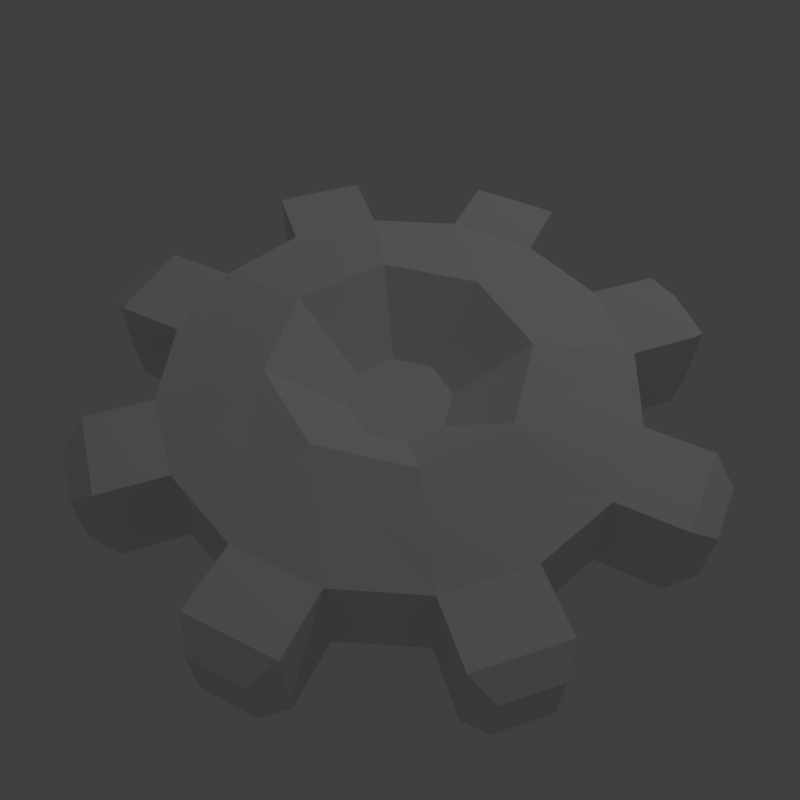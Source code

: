 # Source: Chatarra.blend  (saved by Blender 2.77.0; exported with 4.5.12 LTS)
import bpy
from mathutils import Matrix  # noqa: F401  (used for matrix-valued properties, if any)

bpy.ops.wm.read_factory_settings(use_empty=True)
scene = bpy.context.scene
scene.name = 'Scene'

# ---- collections
col_collection_1 = bpy.data.collections.new('Collection 1'); scene.collection.children.link(col_collection_1)

# ---- materials (node trees are filled in below, after node groups)
mat_material_001 = bpy.data.materials.new('Material.001')
mat_material_001.alpha_threshold = 0.0
mat_material_001.use_transparent_shadow = False
mat_material_001.roughness = 0.5

# ---- material node trees

# ---- world
world_world = bpy.data.worlds.new('World'); scene.world = world_world
world_world.color = (0.05088, 0.05088, 0.05088)
world_world.use_sun_shadow = False
world_world.sun_shadow_jitter_overblur = 0.0
world_world.cycles.sampling_method = 'MANUAL'

# ---- cameras
cam_camera = bpy.data.cameras.new('Camera')
cam_camera.clip_end = 100.0
cam_camera.lens = 35.0
cam_camera.sensor_width = 32.0
cam_camera.sensor_height = 18.0
cam_camera.ortho_scale = 7.314
cam_camera.dof.focus_distance = 0.0
cam_camera.dof.aperture_fstop = 128.0

# ---- lights
light_lamp = bpy.data.lights.new('Lamp', 'POINT')
light_lamp.transmission_factor = 0.0
light_lamp.cutoff_distance = 30.0
light_lamp.energy = 100.0
light_lamp.shadow_buffer_clip_start = 1.001
light_lamp.shadow_soft_size = 0.1
light_lamp.shadow_maximum_resolution = 0.006
light_lamp.use_absolute_resolution = True

# ---- meshes
me_cylinder = bpy.data.meshes.new('Cylinder')
me_cylinder.from_pydata([(0.0, 1.0, -0.1521), (0.0, 1.0, 0.2868), (0.3827, 0.9239, -0.1521), (0.3827, 0.9239, 0.2868), (0.7071, 0.7071, -0.1521), (0.7071, 0.7071, 0.2868), (0.9239, 0.3827, -0.1521), (0.9239, 0.3827, 0.2868), (1.0, -4.371e-08, -0.1521), (1.0, -4.371e-08, 0.2868), (0.9239, -0.3827, -0.1521), (0.9239, -0.3827, 0.2868), (0.7071, -0.7071, -0.1521), (0.7071, -0.7071, 0.2868), (0.3827, -0.9239, -0.1521), (0.3827, -0.9239, 0.2868), (1.51e-07, -1.0, -0.1521), (1.51e-07, -1.0, 0.2868), (-0.3827, -0.9239, -0.1521), (-0.3827, -0.9239, 0.2868), (-0.7071, -0.7071, -0.1521), (-0.7071, -0.7071, 0.2868), (-0.9239, -0.3827, -0.1521), (-0.9239, -0.3827, 0.2868), (-1.0, 1.192e-08, -0.1521), (-1.0, 1.192e-08, 0.2868), (-0.9239, 0.3827, -0.1521), (-0.9239, 0.3827, 0.2868), (-0.7071, 0.7071, -0.1521), (-0.7071, 0.7071, 0.2868), (-0.3827, 0.9239, -0.1521), (-0.3827, 0.9239, 0.2868), (0.05678, 1.285, -0.1521), (0.4395, 1.209, -0.1521), (0.4395, 1.209, 0.2868), (0.05678, 1.285, 0.2868), (0.9491, 0.8688, 0.2868), (0.9491, 0.8688, -0.1521), (1.166, 0.5444, -0.1521), (1.166, 0.5444, 0.2868), (1.285, -0.05678, 0.2868), (1.285, -0.05678, -0.1521), (1.209, -0.4395, -0.1521), (1.209, -0.4395, 0.2868), (0.8688, -0.9491, 0.2868), (0.8688, -0.9491, -0.1521), (0.5444, -1.166, -0.1521), (0.5444, -1.166, 0.2868), (-0.05678, -1.285, 0.2868), (-0.05678, -1.285, -0.1521), (-0.4395, -1.209, -0.1521), (-0.4395, -1.209, 0.2868), (-0.9491, -0.8688, 0.2868), (-0.9491, -0.8688, -0.1521), (-1.166, -0.5444, -0.1521), (-1.166, -0.5444, 0.2868), (-1.285, 0.05678, 0.2868), (-1.285, 0.05678, -0.1521), (-1.209, 0.4395, -0.1521), (-1.209, 0.4395, 0.2868), (-0.8688, 0.9491, 0.2868), (-0.8688, 0.9491, -0.1521), (-0.5444, 1.166, -0.1521), (-0.5444, 1.166, 0.2868), (0.1463, 1.373, -0.07241), (0.3901, 1.324, -0.07241), (0.3901, 1.324, 0.2072), (0.1463, 1.373, 0.2072), (1.074, 0.8672, 0.2072), (1.074, 0.8672, -0.07241), (1.212, 0.6605, -0.07241), (1.212, 0.6605, 0.2072), (1.373, -0.1463, 0.2072), (1.373, -0.1463, -0.07241), (1.324, -0.3901, -0.07241), (1.324, -0.3901, 0.2072), (0.8672, -1.074, 0.2072), (0.8672, -1.074, -0.07241), (0.6605, -1.212, -0.07241), (0.6605, -1.212, 0.2072), (-0.1463, -1.373, 0.2072), (-0.1463, -1.373, -0.07241), (-0.3901, -1.324, -0.07241), (-0.3901, -1.324, 0.2072), (-1.074, -0.8672, 0.2072), (-1.074, -0.8672, -0.07241), (-1.212, -0.6605, -0.07241), (-1.212, -0.6605, 0.2072), (-1.373, 0.1463, 0.2072), (-1.373, 0.1463, -0.07241), (-1.324, 0.3901, -0.07241), (-1.324, 0.3901, 0.2072), (-0.8672, 1.074, 0.2072), (-0.8672, 1.074, -0.07241), (-0.6605, 1.212, -0.07241), (-0.6605, 1.212, 0.2072), (0.2104, 0.5079, 0.4054), (0.5079, 0.2104, 0.4054), (0.5079, -0.2104, 0.4054), (0.2104, -0.5079, 0.4054), (-0.2104, -0.5079, 0.4054), (-0.5079, -0.2104, 0.4054), (-0.5079, 0.2104, 0.4054), (-0.2104, 0.5079, 0.4054), (0.08851, 0.2137, 0.1317), (0.2137, 0.08851, 0.1317), (0.2137, -0.08851, 0.1317), (0.08851, -0.2137, 0.1317), (-0.08851, -0.2137, 0.1317), (-0.2137, -0.08851, 0.1317), (-0.2137, 0.08851, 0.1317), (-0.08851, 0.2137, 0.1317)], [], [(20, 21, 52, 53), (2, 3, 5, 4), (3, 2, 33, 34), (6, 7, 9, 8), (30, 28, 61, 62), (10, 11, 13, 12), (0, 1, 35, 32), (14, 15, 17, 16), (28, 29, 60, 61), (18, 19, 21, 20), (11, 10, 42, 43), (22, 23, 25, 24), (1, 3, 34, 35), (26, 27, 29, 28), (97, 98, 11, 9, 7), (9, 11, 43, 40), (30, 31, 1, 0), (0, 2, 4, 6, 8, 10, 12, 14, 16, 18, 20, 22, 24, 26, 28, 30), (55, 54, 86, 87), (42, 41, 73, 74), (52, 55, 87, 84), (41, 40, 72, 73), (54, 53, 85, 86), (39, 38, 70, 71), (53, 52, 84, 85), (36, 39, 71, 68), (29, 31, 63, 60), (22, 20, 53, 54), (12, 13, 44, 45), (31, 30, 62, 63), (21, 23, 55, 52), (14, 12, 45, 46), (4, 5, 36, 37), (23, 22, 54, 55), (13, 15, 47, 44), (6, 4, 37, 38), (15, 14, 46, 47), (5, 7, 39, 36), (7, 6, 38, 39), (24, 25, 56, 57), (26, 24, 57, 58), (16, 17, 48, 49), (25, 27, 59, 56), (18, 16, 49, 50), (8, 9, 40, 41), (27, 26, 58, 59), (17, 19, 51, 48), (10, 8, 41, 42), (2, 0, 32, 33), (19, 18, 50, 51), (64, 67, 66, 65), (69, 68, 71, 70), (73, 72, 75, 74), (77, 76, 79, 78), (81, 80, 83, 82), (85, 84, 87, 86), (89, 88, 91, 90), (93, 92, 95, 94), (40, 43, 75, 72), (57, 56, 88, 89), (43, 42, 74, 75), (58, 57, 89, 90), (45, 44, 76, 77), (56, 59, 91, 88), (46, 45, 77, 78), (33, 32, 64, 65), (59, 58, 90, 91), (44, 47, 79, 76), (35, 34, 66, 67), (61, 60, 92, 93), (47, 46, 78, 79), (32, 35, 67, 64), (62, 61, 93, 94), (49, 48, 80, 81), (34, 33, 65, 66), (60, 63, 95, 92), (50, 49, 81, 82), (37, 36, 68, 69), (63, 62, 94, 95), (48, 51, 83, 80), (38, 37, 69, 70), (51, 50, 82, 83), (96, 103, 111, 104), (102, 103, 31, 29, 27), (96, 97, 7, 5, 3), (101, 102, 27, 25, 23), (100, 101, 23, 21, 19), (99, 100, 19, 17, 15), (98, 99, 15, 13, 11), (104, 111, 110, 109, 108, 107, 106, 105), (110, 111, 103, 102), (109, 110, 102, 101), (108, 109, 101, 100), (107, 108, 100, 99), (106, 107, 99, 98), (105, 106, 98, 97), (104, 105, 97, 96), (1, 31, 103, 96, 3)])
_uv = me_cylinder.uv_layers.new(name='UVMap')
_uv.uv.foreach_set('vector', [0.25, 0.03732, 0.25, 1.953e-05, 0.2747, 1.956e-05, 0.2747, 0.03732, 0.7168, 0.03732, 0.7168, 2.015e-05, 0.75, 2.021e-05, 0.75, 0.03732, 0.7168, 2.015e-05, 0.7168, 0.03732, 0.6921, 0.03732, 0.6921, 2.011e-05, 0.8418, 0.03732, 0.8418, 2.04e-05, 0.875, 2.047e-05, 0.875, 0.03732, 0.2018, 0.892, 0.1531, 0.8594, 0.1288, 0.8958, 0.1775, 0.9284, 0.9668, 0.03732, 0.9668, 2.068e-05, 1.0, 2.075e-05, 1.0, 0.03732, 0.625, 0.03732, 0.625, 1.997e-05, 0.6497, 2.002e-05, 0.6497, 0.03732, 0.09186, 0.03732, 0.09186, 1.939e-05, 0.125, 1.941e-05, 0.125, 0.03732, 0.5, 0.03732, 0.5, 1.981e-05, 0.5247, 1.983e-05, 0.5247, 0.03732, 0.2169, 0.03732, 0.2169, 1.95e-05, 0.25, 1.953e-05, 0.25, 0.03732, 0.9668, 2.068e-05, 0.9668, 0.03732, 0.9421, 0.03732, 0.9421, 2.064e-05, 0.3418, 0.03732, 0.3418, 1.965e-05, 0.375, 1.969e-05, 0.375, 0.03732, 0.6531, 0.6018, 0.7447, 0.5836, 0.7583, 0.6519, 0.6667, 0.6702, 0.4668, 0.03732, 0.4668, 1.978e-05, 0.5, 1.981e-05, 0.5, 0.03732, 0.7771, 0.4138, 0.7771, 0.3112, 0.8742, 0.2709, 0.8925, 0.3625, 0.8742, 0.4541, 0.8925, 0.3625, 0.8742, 0.2709, 0.9426, 0.2573, 0.9608, 0.3489, 0.5918, 0.03732, 0.5918, 1.992e-05, 0.625, 1.997e-05, 0.625, 0.03732, 0.2594, 0.9035, 0.3169, 0.892, 0.3657, 0.8594, 0.3983, 0.8107, 0.4097, 0.7531, 0.3983, 0.6956, 0.3657, 0.6468, 0.3169, 0.6142, 0.2594, 0.6028, 0.2018, 0.6142, 0.1531, 0.6468, 0.1205, 0.6956, 0.109, 0.7531, 0.1205, 0.8107, 0.1531, 0.8594, 0.2018, 0.892, 0.3171, 1.962e-05, 0.3171, 0.03732, 0.3065, 0.03055, 0.3065, 0.006788, 0.4412, 0.6871, 0.4526, 0.7446, 0.4683, 0.7309, 0.4609, 0.6937, 0.426, 0.1546, 0.3741, 0.2322, 0.3667, 0.2065, 0.3994, 0.1576, 0.8997, 0.03732, 0.8997, 2.052e-05, 0.9103, 0.006789, 0.9103, 0.03055, 0.08409, 0.6713, 0.1167, 0.6225, 0.09589, 0.6211, 0.07488, 0.6526, 0.8171, 2.035e-05, 0.8171, 0.03732, 0.8065, 0.03055, 0.8065, 0.006788, 0.2747, 0.03732, 0.2747, 1.956e-05, 0.2854, 0.006788, 0.2854, 0.03055, 0.8803, 0.5704, 0.9322, 0.4928, 0.9395, 0.5185, 0.9069, 0.5674, 0.4839, 0.5317, 0.5615, 0.5836, 0.5228, 0.6415, 0.4452, 0.5897, 0.1205, 0.6956, 0.1531, 0.6468, 0.1167, 0.6225, 0.08409, 0.6713, 1.931e-05, 0.03732, 1.931e-05, 1.931e-05, 0.02475, 1.934e-05, 0.02475, 0.03732, 0.5918, 1.992e-05, 0.5918, 0.03732, 0.5671, 0.03732, 0.5671, 1.99e-05, 0.4839, 0.1933, 0.432, 0.2709, 0.3741, 0.2322, 0.426, 0.1546, 0.3169, 0.6142, 0.3657, 0.6468, 0.39, 0.6104, 0.3412, 0.5778, 0.75, 0.03732, 0.75, 2.021e-05, 0.7747, 2.026e-05, 0.7747, 0.03732, 0.3418, 1.965e-05, 0.3418, 0.03732, 0.3171, 0.03732, 0.3171, 1.962e-05, 0.8224, 0.1933, 0.7447, 0.1414, 0.7834, 0.08345, 0.8611, 0.1353, 0.3983, 0.8107, 0.3657, 0.8594, 0.4021, 0.8837, 0.4347, 0.835, 0.09186, 1.939e-05, 0.09186, 0.03732, 0.06712, 0.03732, 0.06712, 1.938e-05, 0.8224, 0.5317, 0.8742, 0.4541, 0.9322, 0.4928, 0.8803, 0.5704, 0.8418, 2.04e-05, 0.8418, 0.03732, 0.8171, 0.03732, 0.8171, 2.035e-05, 0.375, 0.03732, 0.375, 1.969e-05, 0.3997, 1.972e-05, 0.3997, 0.03732, 0.1205, 0.8107, 0.109, 0.7531, 0.06611, 0.7617, 0.07756, 0.8192, 0.125, 0.03732, 0.125, 1.941e-05, 0.1497, 1.942e-05, 0.1497, 0.03732, 0.4138, 0.3625, 0.432, 0.4541, 0.3637, 0.4677, 0.3455, 0.3761, 0.2018, 0.6142, 0.2594, 0.6028, 0.2508, 0.5599, 0.1933, 0.5713, 0.875, 0.03732, 0.875, 2.047e-05, 0.8997, 2.052e-05, 0.8997, 0.03732, 0.4668, 1.978e-05, 0.4668, 0.03732, 0.4421, 0.03732, 0.4421, 1.976e-05, 0.6531, 0.1232, 0.5615, 0.1414, 0.5479, 0.07305, 0.6395, 0.05483, 0.3983, 0.6956, 0.4097, 0.7531, 0.4526, 0.7446, 0.4412, 0.6871, 0.3169, 0.892, 0.2594, 0.9035, 0.2679, 0.9464, 0.3254, 0.9349, 0.2169, 1.95e-05, 0.2169, 0.03732, 0.1921, 0.03732, 0.1921, 1.947e-05, 0.6604, 0.03055, 0.6604, 0.006788, 0.6815, 0.006788, 0.6815, 0.03055, 0.7853, 0.03055, 0.7853, 0.006788, 0.8065, 0.006788, 0.8065, 0.03055, 0.9103, 0.03055, 0.9103, 0.006789, 0.9315, 0.006789, 0.9315, 0.03055, 0.03538, 0.03055, 0.03538, 0.006787, 0.0565, 0.006787, 0.0565, 0.03055, 0.1604, 0.03055, 0.1604, 0.006787, 0.1815, 0.006787, 0.1815, 0.03055, 0.2854, 0.03055, 0.2854, 0.006788, 0.3065, 0.006788, 0.3065, 0.03055, 0.4104, 0.03055, 0.4104, 0.006788, 0.4315, 0.006788, 0.4315, 0.03055, 0.5354, 0.03055, 0.5354, 0.006788, 0.5565, 0.006788, 0.5565, 0.03055, 0.9608, 0.3489, 0.9426, 0.2573, 0.966, 0.2703, 0.9774, 0.3279, 0.3997, 0.03732, 0.3997, 1.972e-05, 0.4104, 0.006788, 0.4104, 0.03055, 0.9421, 2.064e-05, 0.9421, 0.03732, 0.9315, 0.03055, 0.9315, 0.006789, 0.07756, 0.8192, 0.06611, 0.7617, 0.05045, 0.7754, 0.05783, 0.8125, 0.02475, 0.03732, 0.02475, 1.934e-05, 0.03538, 0.006787, 0.03538, 0.03055, 0.3455, 0.3761, 0.3637, 0.4677, 0.3403, 0.4547, 0.3288, 0.3971, 0.3412, 0.5778, 0.39, 0.6104, 0.3914, 0.5896, 0.3599, 0.5686, 0.3254, 0.9349, 0.2679, 0.9464, 0.2816, 0.9621, 0.3188, 0.9547, 0.4421, 1.976e-05, 0.4421, 0.03732, 0.4315, 0.03055, 0.4315, 0.006788, 0.8611, 0.1353, 0.7834, 0.08345, 0.8092, 0.0761, 0.858, 0.1087, 0.6667, 0.6702, 0.7583, 0.6519, 0.7453, 0.6754, 0.6877, 0.6868, 0.5247, 0.03732, 0.5247, 1.983e-05, 0.5354, 0.006788, 0.5354, 0.03055, 0.06712, 1.938e-05, 0.06712, 0.03732, 0.0565, 0.03055, 0.0565, 0.006787, 0.6497, 0.03732, 0.6497, 2.002e-05, 0.6604, 0.006788, 0.6604, 0.03055, 0.1775, 0.9284, 0.1288, 0.8958, 0.1274, 0.9166, 0.1588, 0.9376, 0.1497, 0.03732, 0.1497, 1.942e-05, 0.1604, 0.006787, 0.1604, 0.03055, 0.6921, 2.011e-05, 0.6921, 0.03732, 0.6815, 0.03055, 0.6815, 0.006788, 0.4452, 0.5897, 0.5228, 0.6415, 0.4971, 0.6489, 0.4482, 0.6163, 0.1933, 0.5713, 0.2508, 0.5599, 0.2371, 0.5442, 0.2, 0.5516, 0.7747, 0.03732, 0.7747, 2.026e-05, 0.7853, 0.006788, 0.7853, 0.03055, 0.5671, 1.99e-05, 0.5671, 0.03732, 0.5565, 0.03055, 0.5565, 0.006788, 0.6395, 0.05483, 0.5479, 0.07305, 0.561, 0.04964, 0.6186, 0.03819, 0.4347, 0.835, 0.4021, 0.8837, 0.4229, 0.8851, 0.4439, 0.8537, 0.1921, 1.947e-05, 0.1921, 0.03732, 0.1815, 0.03055, 0.1815, 0.006787, 0.7045, 0.4865, 0.6018, 0.4865, 0.6325, 0.4124, 0.6738, 0.4124, 0.5292, 0.4138, 0.6018, 0.4865, 0.5615, 0.5836, 0.4839, 0.5317, 0.432, 0.4541, 0.7045, 0.4865, 0.7771, 0.4138, 0.8742, 0.4541, 0.8224, 0.5317, 0.7447, 0.5836, 0.5292, 0.3112, 0.5292, 0.4138, 0.432, 0.4541, 0.4138, 0.3625, 0.432, 0.2709, 0.6018, 0.2385, 0.5292, 0.3112, 0.432, 0.2709, 0.4839, 0.1933, 0.5615, 0.1414, 0.7045, 0.2385, 0.6018, 0.2385, 0.5615, 0.1414, 0.6531, 0.1232, 0.7447, 0.1414, 0.7771, 0.3112, 0.7045, 0.2385, 0.7447, 0.1414, 0.8224, 0.1933, 0.8742, 0.2709, 0.6738, 0.4124, 0.6325, 0.4124, 0.6032, 0.3832, 0.6032, 0.3418, 0.6325, 0.3126, 0.6738, 0.3126, 0.703, 0.3418, 0.703, 0.3832, 0.6032, 0.3832, 0.6325, 0.4124, 0.6018, 0.4865, 0.5292, 0.4138, 0.6032, 0.3418, 0.6032, 0.3832, 0.5292, 0.4138, 0.5292, 0.3112, 0.6325, 0.3126, 0.6032, 0.3418, 0.5292, 0.3112, 0.6018, 0.2385, 0.6738, 0.3126, 0.6325, 0.3126, 0.6018, 0.2385, 0.7045, 0.2385, 0.703, 0.3418, 0.6738, 0.3126, 0.7045, 0.2385, 0.7771, 0.3112, 0.703, 0.3832, 0.703, 0.3418, 0.7771, 0.3112, 0.7771, 0.4138, 0.6738, 0.4124, 0.703, 0.3832, 0.7771, 0.4138, 0.7045, 0.4865, 0.6531, 0.6018, 0.5615, 0.5836, 0.6018, 0.4865, 0.7045, 0.4865, 0.7447, 0.5836])
me_cylinder.materials.append(mat_material_001)
me_cylinder.use_remesh_preserve_volume = False
me_cylinder.use_remesh_preserve_attributes = False
me_cylinder.use_mirror_vertex_groups = False
me_cylinder.update()

# ---- objects
ob_cylinder = bpy.data.objects.new('Cylinder', me_cylinder)
ob_lamp = bpy.data.objects.new('Lamp', light_lamp)
ob_camera = bpy.data.objects.new('Camera', cam_camera)

# ---- transforms, parenting, visibility, modifiers, constraints
ob_cylinder.location = (0.0, 0.0, 0.0)
ob_cylinder.lineart.crease_threshold = 0.0
ob_lamp.location = (4.076, 1.005, 5.904)
ob_lamp.rotation_euler = (0.6503, 0.05522, 1.866)
ob_lamp.lock_rotations_4d = False
ob_lamp.empty_display_type = 'ARROWS'
ob_lamp.color = (0.0, 0.0, 0.0, 0.0)
ob_lamp.lineart.crease_threshold = 0.0
ob_camera.location = (-1.165, -2.045, 3.043)
ob_camera.rotation_euler = (0.679, -1.026e-06, -0.518)
ob_camera.lock_rotations_4d = False
ob_camera.empty_display_type = 'ARROWS'
ob_camera.color = (0.0, 0.0, 0.0, 0.0)
ob_camera.display_type = 'WIRE'
ob_camera.lineart.crease_threshold = 0.0

# ---- collection membership
col_collection_1.objects.link(ob_cylinder)
col_collection_1.objects.link(ob_lamp)
col_collection_1.objects.link(ob_camera)

# ---- scene / render settings (as saved in the file)
scene.camera = ob_camera
scene.frame_start = 1; scene.frame_end = 250; scene.frame_set(1)
scene.render.engine = 'BLENDER_EEVEE_NEXT'
scene.render.resolution_x = 720
scene.render.resolution_y = 720
scene.render.dither_intensity = 0.0
scene.cycles.use_denoising = False
scene.cycles.samples = 128
scene.cycles.sampling_pattern = 'TABULATED_SOBOL'
scene.cycles.light_sampling_threshold = 0.0
scene.cycles.use_adaptive_sampling = False
scene.cycles.use_light_tree = False
scene.cycles.blur_glossy = 0.0
scene.cycles.sample_clamp_indirect = 0.0
scene.view_settings.view_transform = 'Standard'
bpy.context.view_layer.update()

